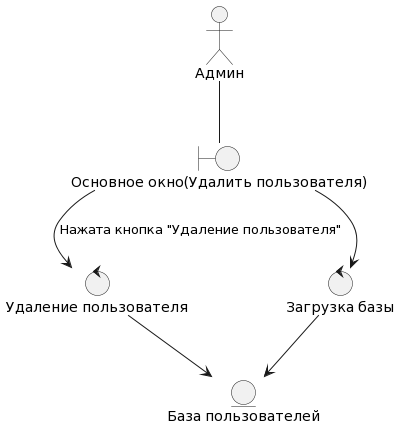

The diagram above was rendered by PlantUML. Its source (embedded in the PNG):
@startuml
actor "Админ" as Admin

boundary "Основное окно(Удалить пользователя)" as MainWindow

control "Удаление пользователя" as DeleteUser
control "Загрузка базы" as DatabaseLoad

entity "База пользователей" as DatabaseUser

MainWindow --> DeleteUser : "Нажата кнопка "Удаление пользователя""
MainWindow --> DatabaseLoad
DeleteUser --> DatabaseUser
DatabaseLoad --> DatabaseUser

Admin -- MainWindow
@enduml